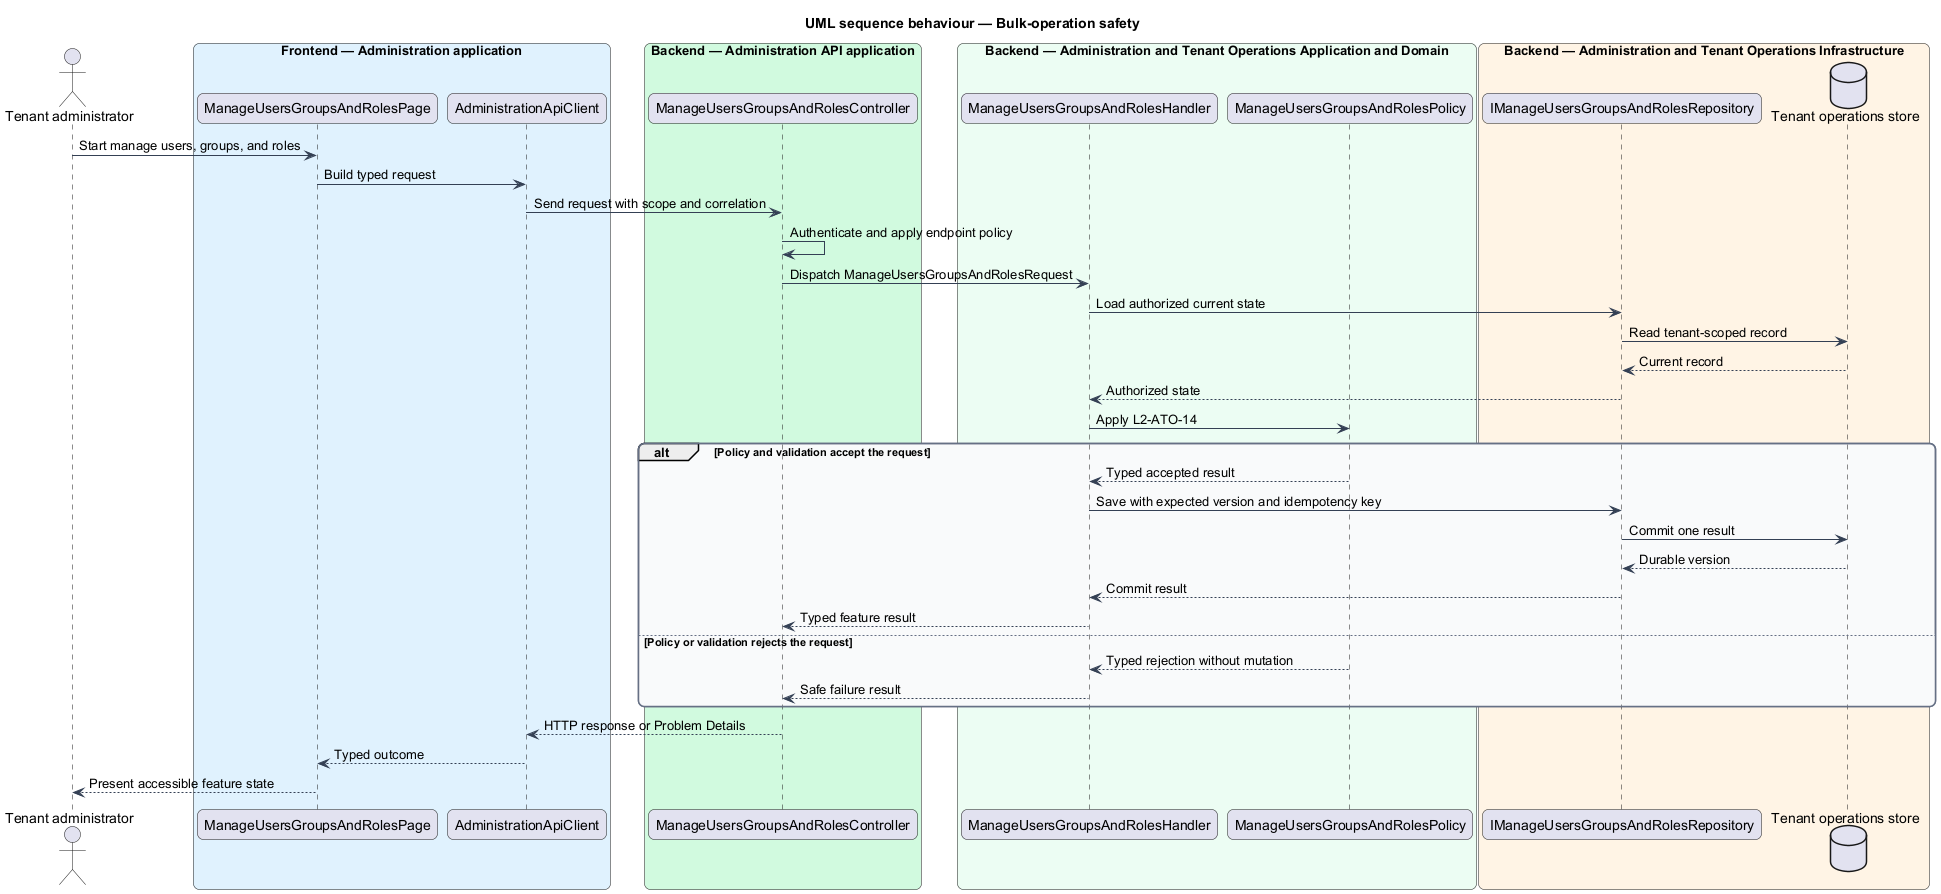

The diagram above was rendered by PlantUML. Its source (embedded in the PNG):
@startuml
title UML sequence behaviour — Bulk-operation safety
skinparam backgroundColor #FFFFFF
skinparam shadowing false
skinparam roundcorner 12
skinparam defaultFontName Arial
skinparam ArrowColor #344054
skinparam rectangle {
  BorderColor #344054
  FontColor #101828
}
skinparam package {
  BorderColor #667085
  FontColor #101828
  BackgroundColor #F9FAFB
}
actor "Tenant administrator" as actor
box "Frontend — Administration application" #E0F2FE
  participant "ManageUsersGroupsAndRolesPage" as entry
  participant "AdministrationApiClient" as client
end box
box "Backend — Administration API application" #D1FADF
  participant "ManageUsersGroupsAndRolesController" as controller
end box
box "Backend — Administration and Tenant Operations Application and Domain" #ECFDF3
  participant "ManageUsersGroupsAndRolesHandler" as handler
  participant "ManageUsersGroupsAndRolesPolicy" as policy
end box
box "Backend — Administration and Tenant Operations Infrastructure" #FFF4E5
  participant "IManageUsersGroupsAndRolesRepository" as repository
  database "Tenant operations store" as store
end box
actor -> entry : Start manage users, groups, and roles
entry -> client : Build typed request
client -> controller : Send request with scope and correlation
controller -> controller : Authenticate and apply endpoint policy
controller -> handler : Dispatch ManageUsersGroupsAndRolesRequest
handler -> repository : Load authorized current state
repository -> store : Read tenant-scoped record
store --> repository : Current record
repository --> handler : Authorized state
handler -> policy : Apply L2-ATO-14
alt Policy and validation accept the request
  policy --> handler : Typed accepted result
  handler -> repository : Save with expected version and idempotency key
  repository -> store : Commit one result
  store --> repository : Durable version
  repository --> handler : Commit result
  handler --> controller : Typed feature result
else Policy or validation rejects the request
  policy --> handler : Typed rejection without mutation
  handler --> controller : Safe failure result
end
controller --> client : HTTP response or Problem Details
client --> entry : Typed outcome
entry --> actor : Present accessible feature state
@enduml